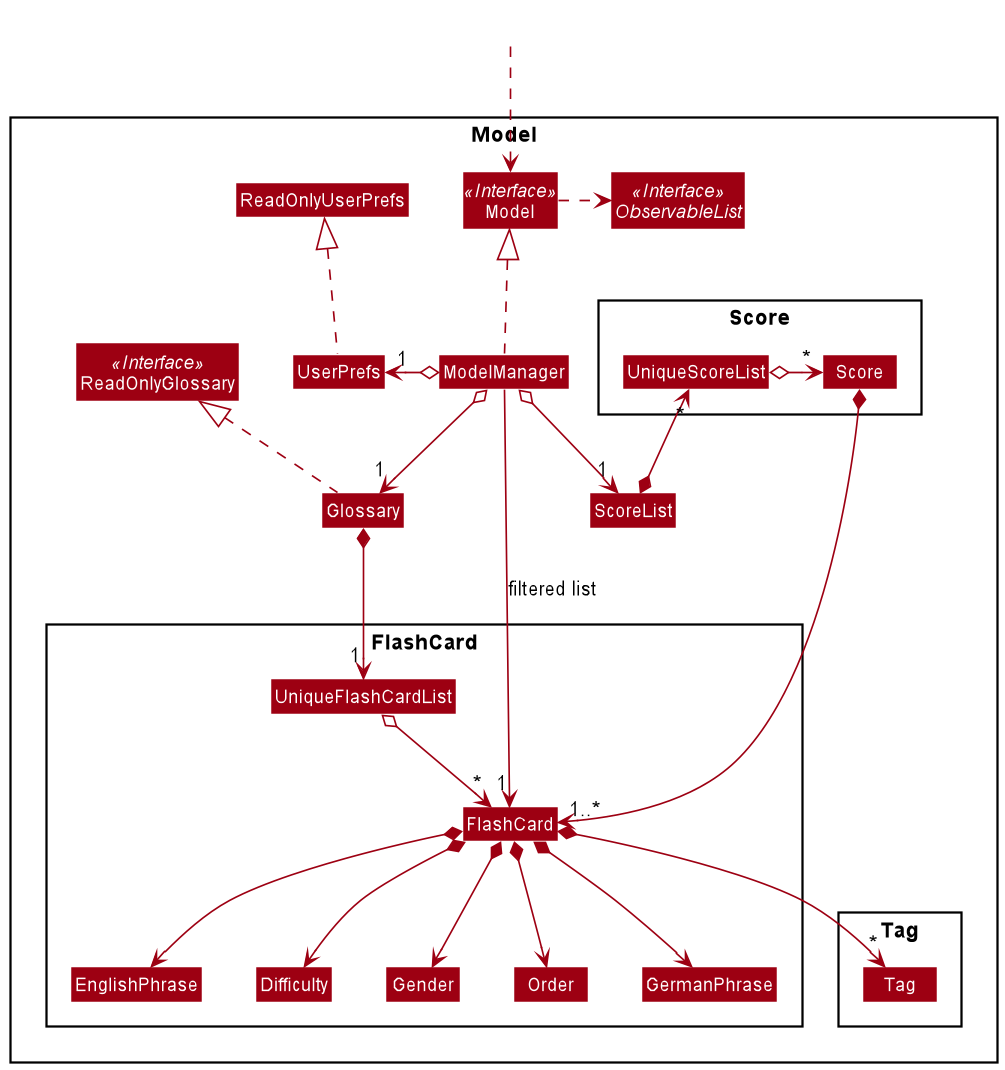

The diagram above was rendered by PlantUML. Its source (embedded in the PNG):
@startuml
!include style.puml
skinparam arrowThickness 1.1
skinparam arrowColor MODEL_COLOR
skinparam classBackgroundColor MODEL_COLOR

Package Model <<Rectangle>>{
Interface ReadOnlyGlossary <<Interface>>
Interface Model <<Interface>>
Interface ObservableList <<Interface>>
Class Glossary
Class ScoreList
Class ReadOnlyGlossary
Class Model
Class ModelManager
Class UserPrefs
Class ReadOnlyUserPrefs

Package FlashCard {
Class FlashCard
Class Order
Class Difficulty
Class Gender
Class GermanPhrase
Class EnglishPhrase
Class UniqueFlashCardList
}

Package Score {
Class Score
Class UniqueScoreList
}

Package Tag {
Class Tag
}
}

Class HiddenOutside #FFFFFF
HiddenOutside ..> Model

Glossary .up.|> ReadOnlyGlossary

ModelManager .up.|> Model
Model .right.> ObservableList
ModelManager o--> "1" Glossary
ModelManager o-left-> "1" UserPrefs
UserPrefs .up.|> ReadOnlyUserPrefs

Glossary *--> "1" UniqueFlashCardList
UniqueFlashCardList o--> "*" FlashCard
FlashCard *--> GermanPhrase
FlashCard *--> EnglishPhrase
FlashCard *--> Difficulty
FlashCard *--> Gender
FlashCard *--> Order
FlashCard *--> "*" Tag

ModelManager o--> "1" ScoreList
ScoreList *-up-> "*" UniqueScoreList
UniqueScoreList o-left-> "*" Score
Score *--> "1..*" FlashCard

GermanPhrase -[hidden]right-> EnglishPhrase
EnglishPhrase -[hidden]right-> Difficulty
Difficulty -[hidden]right-> Gender

ModelManager -->"1" FlashCard : filtered list
@enduml